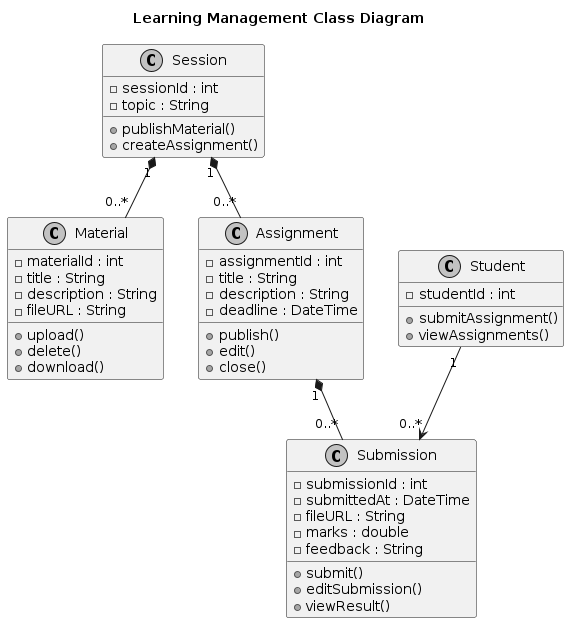

The diagram above was rendered by PlantUML. Its source (embedded in the PNG):
@startuml
title Learning Management Class Diagram

skinparam monochrome true
skinparam shadowing false

class Session {
    -sessionId : int
    -topic : String
    +publishMaterial()
    +createAssignment()
}

class Material {
    -materialId : int
    -title : String
    -description : String
    -fileURL : String
    +upload()
    +delete()
    +download()
}

class Assignment {
    -assignmentId : int
    -title : String
    -description : String
    -deadline : DateTime
    +publish()
    +edit()
    +close()
}

class Submission {
    -submissionId : int
    -submittedAt : DateTime
    -fileURL : String
    -marks : double
    -feedback : String
    +submit()
    +editSubmission()
    +viewResult()
}

class Student {
    -studentId : int
    +submitAssignment()
    +viewAssignments()
}

Session "1" *-- "0..*" Material
Session "1" *-- "0..*" Assignment
Assignment "1" *-- "0..*" Submission
Student "1" --> "0..*" Submission
@enduml